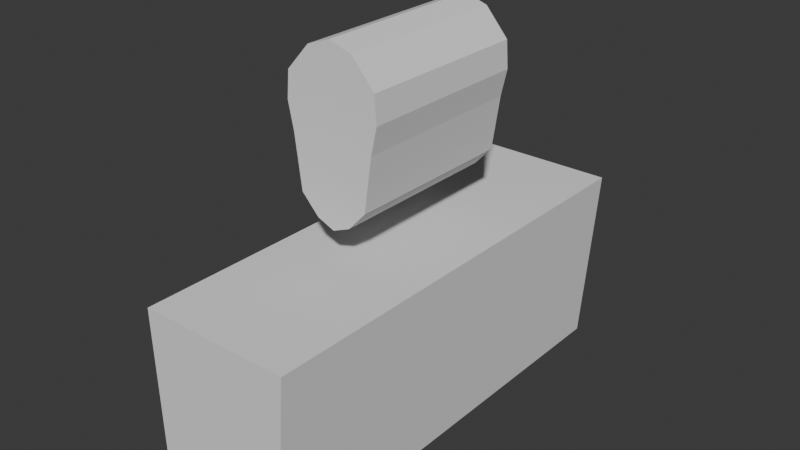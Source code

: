 # Source: capster.blend  (saved by Blender 4.1.23; exported with 4.5.12 LTS)
import bpy
from mathutils import Matrix  # noqa: F401  (used for matrix-valued properties, if any)

bpy.ops.wm.read_factory_settings(use_empty=True)
scene = bpy.context.scene
scene.name = 'Scene'

# ---- collections
col_collection = bpy.data.collections.new('Collection'); scene.collection.children.link(col_collection)
col_references = bpy.data.collections.new('references'); scene.collection.children.link(col_references)

# ---- world
world_world = bpy.data.worlds.new('World'); scene.world = world_world
world_world.use_nodes = True; world_world.node_tree.nodes.clear()
_N = world_world.node_tree.nodes; _L = world_world.node_tree.links
n0 = _N.new('ShaderNodeOutputWorld'); n0.name = 'World Output'; n0.location = (300, 300)
n1 = _N.new('ShaderNodeBackground'); n1.name = 'Background'; n1.location = (10, 300)
n1.inputs[0].default_value = (0.05088, 0.05088, 0.05088, 1.0)
_L.new(n1.outputs[0], n0.inputs[0])
n0.is_active_output = True
world_world.color = (0.05088, 0.05088, 0.05088)
world_world.use_sun_shadow = False
world_world.sun_shadow_jitter_overblur = 0.0

# ---- meshes
me_cube_001 = bpy.data.meshes.new('Cube.001')
me_cube_001.from_pydata([(-0.4633, -1.0, -0.7034), (-0.581, -1.0, 0.5104), (-0.4633, 1.0, -0.7034), (-0.581, 1.0, 0.5104), (0.3315, -1.0, -0.6987), (0.468, -1.0, 0.5151), (0.3315, 1.0, -0.6987), (0.468, 1.0, 0.5151), (-0.06591, 1.0, -0.9976), (-0.0565, 1.0, 0.8988), (-0.06591, -1.0, -0.9976), (-0.0565, -1.0, 0.8988), (-0.2646, 1.0, -0.9164), (-0.3187, -1.0, 0.8034), (-0.3187, 1.0, 0.8034), (-0.2646, -1.0, -0.9164), (0.2057, 1.0, 0.8152), (0.1328, -1.0, -0.9141), (0.1328, 1.0, -0.9141), (0.2057, -1.0, 0.8152), (-0.5427, -1.0, -0.09652), (-0.5427, 1.0, -0.09652), (0.4203, 1.0, -0.09181), (0.4203, -1.0, -0.09181), (-0.06121, -1.0, -0.04943), (-0.06121, 1.0, -0.04943), (-0.2917, 1.0, -0.0565), (-0.2917, -1.0, -0.0565), (0.1693, -1.0, -0.04944), (0.1693, 1.0, -0.04944), (-0.607, -1.0, 0.2069), (-0.607, 1.0, 0.2069), (0.4893, 1.0, 0.2116), (0.4893, -1.0, 0.2116), (-0.05885, -1.0, 0.4247), (-0.05885, 1.0, 0.4247), (-0.3052, 1.0, 0.3735), (-0.3052, -1.0, 0.3735), (0.1875, -1.0, 0.3829), (0.1875, 1.0, 0.3829)], [], [(30, 1, 3, 31), (39, 16, 7, 32), (32, 7, 5, 33), (37, 13, 1, 30), (18, 6, 4, 17), (14, 3, 1, 13), (16, 9, 11, 19), (12, 8, 10, 15), (38, 19, 11, 34), (36, 14, 9, 35), (31, 3, 14, 36), (2, 12, 15, 0), (9, 14, 13, 11), (34, 11, 13, 37), (33, 5, 19, 38), (7, 16, 19, 5), (8, 18, 17, 10), (35, 9, 16, 39), (8, 25, 29, 18), (4, 23, 28, 17), (10, 24, 27, 15), (2, 21, 26, 12), (12, 26, 25, 8), (17, 28, 24, 10), (15, 27, 20, 0), (6, 22, 23, 4), (18, 29, 22, 6), (0, 20, 21, 2), (25, 35, 39, 29), (23, 33, 38, 28), (24, 34, 37, 27), (21, 31, 36, 26), (26, 36, 35, 25), (28, 38, 34, 24), (27, 37, 30, 20), (22, 32, 33, 23), (29, 39, 32, 22), (20, 30, 31, 21)])
_uv = me_cube_001.uv_layers.new(name='UVMap')
_uv.uv.foreach_set('vector', [0.5625, 0.0, 0.625, 0.0, 0.625, 0.25, 0.5625, 0.25, 0.5625, 0.4375, 0.625, 0.4375, 0.625, 0.5, 0.5625, 0.5, 0.5625, 0.5, 0.625, 0.5, 0.625, 0.75, 0.5625, 0.75, 0.5625, 0.9375, 0.625, 0.9375, 0.625, 1.0, 0.5625, 1.0, 0.3125, 0.5, 0.375, 0.5, 0.375, 0.75, 0.3125, 0.75, 0.8125, 0.5, 0.875, 0.5, 0.875, 0.75, 0.8125, 0.75, 0.6875, 0.5, 0.75, 0.5, 0.75, 0.75, 0.6875, 0.75, 0.1875, 0.5, 0.25, 0.5, 0.25, 0.75, 0.1875, 0.75, 0.5625, 0.8125, 0.625, 0.8125, 0.625, 0.875, 0.5625, 0.875, 0.5625, 0.3125, 0.625, 0.3125, 0.625, 0.375, 0.5625, 0.375, 0.5625, 0.25, 0.625, 0.25, 0.625, 0.3125, 0.5625, 0.3125, 0.125, 0.5, 0.1875, 0.5, 0.1875, 0.75, 0.125, 0.75, 0.75, 0.5, 0.8125, 0.5, 0.8125, 0.75, 0.75, 0.75, 0.5625, 0.875, 0.625, 0.875, 0.625, 0.9375, 0.5625, 0.9375, 0.5625, 0.75, 0.625, 0.75, 0.625, 0.8125, 0.5625, 0.8125, 0.625, 0.5, 0.6875, 0.5, 0.6875, 0.75, 0.625, 0.75, 0.25, 0.5, 0.3125, 0.5, 0.3125, 0.75, 0.25, 0.75, 0.5625, 0.375, 0.625, 0.375, 0.625, 0.4375, 0.5625, 0.4375, 0.375, 0.375, 0.5, 0.375, 0.5, 0.4375, 0.375, 0.4375, 0.375, 0.75, 0.5, 0.75, 0.5, 0.8125, 0.375, 0.8125, 0.375, 0.875, 0.5, 0.875, 0.5, 0.9375, 0.375, 0.9375, 0.375, 0.25, 0.5, 0.25, 0.5, 0.3125, 0.375, 0.3125, 0.375, 0.3125, 0.5, 0.3125, 0.5, 0.375, 0.375, 0.375, 0.375, 0.8125, 0.5, 0.8125, 0.5, 0.875, 0.375, 0.875, 0.375, 0.9375, 0.5, 0.9375, 0.5, 1.0, 0.375, 1.0, 0.375, 0.5, 0.5, 0.5, 0.5, 0.75, 0.375, 0.75, 0.375, 0.4375, 0.5, 0.4375, 0.5, 0.5, 0.375, 0.5, 0.375, 0.0, 0.5, 0.0, 0.5, 0.25, 0.375, 0.25, 0.5, 0.375, 0.5625, 0.375, 0.5625, 0.4375, 0.5, 0.4375, 0.5, 0.75, 0.5625, 0.75, 0.5625, 0.8125, 0.5, 0.8125, 0.5, 0.875, 0.5625, 0.875, 0.5625, 0.9375, 0.5, 0.9375, 0.5, 0.25, 0.5625, 0.25, 0.5625, 0.3125, 0.5, 0.3125, 0.5, 0.3125, 0.5625, 0.3125, 0.5625, 0.375, 0.5, 0.375, 0.5, 0.8125, 0.5625, 0.8125, 0.5625, 0.875, 0.5, 0.875, 0.5, 0.9375, 0.5625, 0.9375, 0.5625, 1.0, 0.5, 1.0, 0.5, 0.5, 0.5625, 0.5, 0.5625, 0.75, 0.5, 0.75, 0.5, 0.4375, 0.5625, 0.4375, 0.5625, 0.5, 0.5, 0.5, 0.5, 0.0, 0.5625, 0.0, 0.5625, 0.25, 0.5, 0.25])
me_cube_001.update()
me_cube_002 = bpy.data.meshes.new('Cube.002')
me_cube_002.from_pydata([(-0.3467, -1.0, 0.1356), (-0.3695, -1.0, 0.943), (-0.3467, 1.0, 0.1356), (-0.3695, 1.0, 0.943), (0.2404, -1.0, 0.128), (0.3012, -1.0, 0.943), (0.2404, 1.0, 0.128), (0.3012, 1.0, 0.943)], [], [(0, 1, 3, 2), (2, 3, 7, 6), (6, 7, 5, 4), (4, 5, 1, 0), (2, 6, 4, 0), (7, 3, 1, 5)])
_uv = me_cube_002.uv_layers.new(name='UVMap')
_uv.uv.foreach_set('vector', [0.375, 0.0, 0.625, 0.0, 0.625, 0.25, 0.375, 0.25, 0.375, 0.25, 0.625, 0.25, 0.625, 0.5, 0.375, 0.5, 0.375, 0.5, 0.625, 0.5, 0.625, 0.75, 0.375, 0.75, 0.375, 0.75, 0.625, 0.75, 0.625, 1.0, 0.375, 1.0, 0.125, 0.5, 0.375, 0.5, 0.375, 0.75, 0.125, 0.75, 0.625, 0.5, 0.875, 0.5, 0.875, 0.75, 0.625, 0.75])
me_cube_002.update()

# ---- objects
ob_cube = bpy.data.objects.new('Cube', me_cube_001)
ob_cube_001 = bpy.data.objects.new('Cube.001', me_cube_002)
ob_body_side_view = bpy.data.objects.new('body side view', None)
ob_body_front_view = bpy.data.objects.new('body front view', None)
ob_monster_ref = bpy.data.objects.new('monster ref', None)

# ---- transforms, parenting, visibility, modifiers, constraints
ob_cube.location = (0.0, 0.0, 4.673)
ob_cube.scale = (0.3862, 0.3862, 0.3862)
ob_cube_001.location = (0.004542, -5.116e-07, 3.168)
ob_body_side_view.location = (0.0, 0.0, 2.64)
ob_body_side_view.rotation_euler = (1.571, -0.0, 1.571)
ob_body_side_view.empty_display_type = 'IMAGE'
ob_body_side_view.empty_display_size = 5.0
ob_body_front_view.location = (1.098, 0.0, 2.514)
ob_body_front_view.rotation_euler = (1.571, -0.0, -0.0)
ob_body_front_view.empty_display_type = 'IMAGE'
ob_body_front_view.empty_display_size = 5.0
ob_body_front_view.use_empty_image_alpha = True
ob_body_front_view.color = (1.0, 1.0, 1.0, 0.1101)
ob_monster_ref.location = (-2.415, 0.0, 2.514)
ob_monster_ref.rotation_euler = (1.571, -0.0, -0.0)
ob_monster_ref.empty_display_type = 'IMAGE'
ob_monster_ref.empty_display_size = 5.0
ob_monster_ref.use_empty_image_alpha = True
ob_monster_ref.color = (1.0, 1.0, 1.0, 0.2936)

# ---- collection membership
col_collection.objects.link(ob_cube)
col_collection.objects.link(ob_cube_001)
col_references.objects.link(ob_body_side_view)
col_references.objects.link(ob_body_front_view)
col_references.objects.link(ob_monster_ref)

# ---- scene / render settings (as saved in the file)
scene.frame_start = 1; scene.frame_end = 250; scene.frame_set(1)
scene.render.engine = 'BLENDER_EEVEE_NEXT'
scene.cycles.sampling_pattern = 'TABULATED_SOBOL'
scene.eevee.ray_tracing_options.trace_max_roughness = 0.0
bpy.context.view_layer.update()

# ---- added for rendering (the .blend has no active camera and no usable light): camera, sun
cam_auto = bpy.data.cameras.new('AutoCamera')
cam_auto.lens = 50.0
cam_auto.sensor_width = 36.0
cam_auto.clip_end = 1000.0
ob_auto_camera = bpy.data.objects.new('AutoCamera', cam_auto)
scene.collection.objects.link(ob_auto_camera)
ob_auto_camera.location = (2.49121, -3.02503, 6.17484)
ob_auto_camera.rotation_euler = (1.09748, -7.21219e-08, 0.694738)
scene.camera = ob_auto_camera
light_auto_sun = bpy.data.lights.new('AutoSun', 'SUN')
light_auto_sun.energy = 3.0
light_auto_sun.angle = 0.0523599
ob_auto_sun = bpy.data.objects.new('AutoSun', light_auto_sun)
scene.collection.objects.link(ob_auto_sun)
ob_auto_sun.rotation_euler = (0.872665, 0.174533, 0.523599)
bpy.context.view_layer.update()
